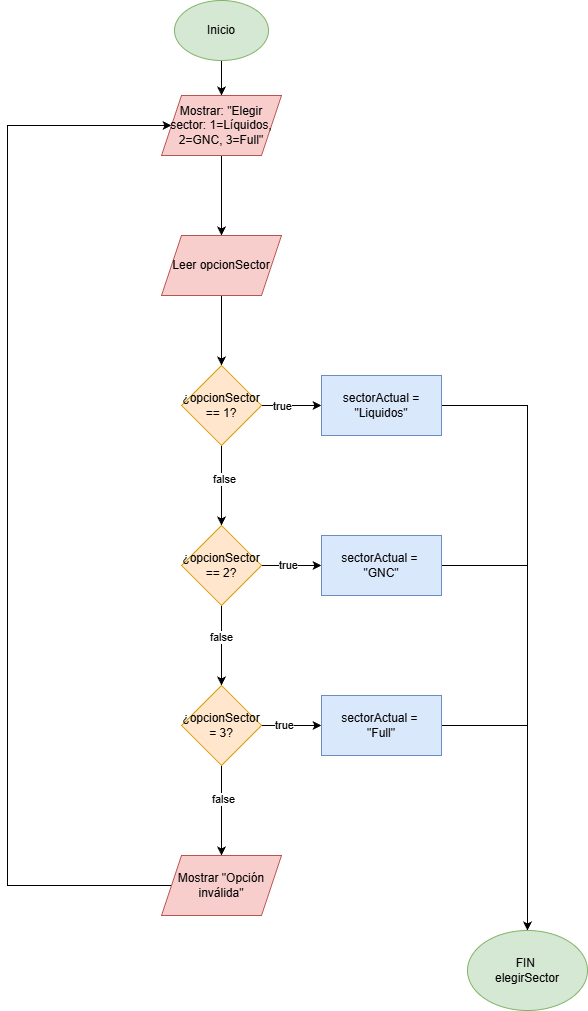

The diagram above was exported from draw.io. Its source (the exported page's mxGraphModel, read from the mxfile embedded in the PNG):
<mxGraphModel dx="1036" dy="591" grid="1" gridSize="10" guides="1" tooltips="1" connect="1" arrows="1" fold="1" page="1" pageScale="1" pageWidth="827" pageHeight="1169" math="0" shadow="0">
  <root>
    <mxCell id="WIyWlLk6GJQsqaUBKTNV-0" />
    <mxCell id="WIyWlLk6GJQsqaUBKTNV-1" parent="WIyWlLk6GJQsqaUBKTNV-0" />
    <mxCell id="C9IJfUCWPYl-nQIA5Axg-2" edge="1" parent="WIyWlLk6GJQsqaUBKTNV-1" source="C9IJfUCWPYl-nQIA5Axg-0" style="edgeStyle=orthogonalEdgeStyle;rounded=0;orthogonalLoop=1;jettySize=auto;html=1;" target="C9IJfUCWPYl-nQIA5Axg-1" value="">
      <mxGeometry relative="1" as="geometry" />
    </mxCell>
    <mxCell id="C9IJfUCWPYl-nQIA5Axg-0" parent="WIyWlLk6GJQsqaUBKTNV-1" style="ellipse;whiteSpace=wrap;html=1;fillColor=#d5e8d4;strokeColor=#82b366;" value="Inicio" vertex="1">
      <mxGeometry height="60" width="94" x="367" y="10" as="geometry" />
    </mxCell>
    <mxCell id="C9IJfUCWPYl-nQIA5Axg-4" edge="1" parent="WIyWlLk6GJQsqaUBKTNV-1" source="C9IJfUCWPYl-nQIA5Axg-1" style="edgeStyle=orthogonalEdgeStyle;rounded=0;orthogonalLoop=1;jettySize=auto;html=1;" target="C9IJfUCWPYl-nQIA5Axg-3" value="">
      <mxGeometry relative="1" as="geometry" />
    </mxCell>
    <mxCell id="C9IJfUCWPYl-nQIA5Axg-1" parent="WIyWlLk6GJQsqaUBKTNV-1" style="shape=parallelogram;perimeter=parallelogramPerimeter;whiteSpace=wrap;html=1;fixedSize=1;fillColor=#f8cecc;strokeColor=#b85450;" value="Mostrar: &quot;Elegir sector: 1=Líquidos, 2=GNC, 3=Full&quot;" vertex="1">
      <mxGeometry height="60" width="120" x="354" y="105" as="geometry" />
    </mxCell>
    <mxCell id="C9IJfUCWPYl-nQIA5Axg-6" edge="1" parent="WIyWlLk6GJQsqaUBKTNV-1" source="C9IJfUCWPYl-nQIA5Axg-3" style="edgeStyle=orthogonalEdgeStyle;rounded=0;orthogonalLoop=1;jettySize=auto;html=1;" target="C9IJfUCWPYl-nQIA5Axg-5" value="">
      <mxGeometry relative="1" as="geometry" />
    </mxCell>
    <mxCell id="C9IJfUCWPYl-nQIA5Axg-3" parent="WIyWlLk6GJQsqaUBKTNV-1" style="shape=parallelogram;perimeter=parallelogramPerimeter;whiteSpace=wrap;html=1;fixedSize=1;fillColor=#f8cecc;strokeColor=#b85450;" value="Leer opcionSector" vertex="1">
      <mxGeometry height="60" width="120" x="354" y="245" as="geometry" />
    </mxCell>
    <mxCell id="C9IJfUCWPYl-nQIA5Axg-8" edge="1" parent="WIyWlLk6GJQsqaUBKTNV-1" source="C9IJfUCWPYl-nQIA5Axg-5" style="edgeStyle=orthogonalEdgeStyle;rounded=0;orthogonalLoop=1;jettySize=auto;html=1;" target="C9IJfUCWPYl-nQIA5Axg-7" value="">
      <mxGeometry relative="1" as="geometry" />
    </mxCell>
    <mxCell id="C9IJfUCWPYl-nQIA5Axg-9" connectable="0" parent="C9IJfUCWPYl-nQIA5Axg-8" style="edgeLabel;html=1;align=center;verticalAlign=middle;resizable=0;points=[];" value="true" vertex="1">
      <mxGeometry relative="1" x="-0.3267" y="1" as="geometry">
        <mxPoint y="1" as="offset" />
      </mxGeometry>
    </mxCell>
    <mxCell id="C9IJfUCWPYl-nQIA5Axg-11" edge="1" parent="WIyWlLk6GJQsqaUBKTNV-1" source="C9IJfUCWPYl-nQIA5Axg-5" style="edgeStyle=orthogonalEdgeStyle;rounded=0;orthogonalLoop=1;jettySize=auto;html=1;" target="C9IJfUCWPYl-nQIA5Axg-10" value="">
      <mxGeometry relative="1" as="geometry" />
    </mxCell>
    <mxCell id="C9IJfUCWPYl-nQIA5Axg-15" connectable="0" parent="C9IJfUCWPYl-nQIA5Axg-11" style="edgeLabel;html=1;align=center;verticalAlign=middle;resizable=0;points=[];" value="false" vertex="1">
      <mxGeometry relative="1" x="-0.17" y="2" as="geometry">
        <mxPoint as="offset" />
      </mxGeometry>
    </mxCell>
    <mxCell id="C9IJfUCWPYl-nQIA5Axg-5" parent="WIyWlLk6GJQsqaUBKTNV-1" style="rhombus;whiteSpace=wrap;html=1;fillColor=#ffe6cc;strokeColor=#d79b00;" value="¿opcionSector == 1?" vertex="1">
      <mxGeometry height="80" width="80" x="374" y="375" as="geometry" />
    </mxCell>
    <mxCell id="C9IJfUCWPYl-nQIA5Axg-28" edge="1" parent="WIyWlLk6GJQsqaUBKTNV-1" source="C9IJfUCWPYl-nQIA5Axg-7" style="edgeStyle=orthogonalEdgeStyle;rounded=0;orthogonalLoop=1;jettySize=auto;html=1;" target="C9IJfUCWPYl-nQIA5Axg-27">
      <mxGeometry relative="1" as="geometry" />
    </mxCell>
    <mxCell id="C9IJfUCWPYl-nQIA5Axg-7" parent="WIyWlLk6GJQsqaUBKTNV-1" style="whiteSpace=wrap;html=1;fillColor=#dae8fc;strokeColor=#6c8ebf;" value="sectorActual = &quot;Liquidos&quot;" vertex="1">
      <mxGeometry height="60" width="120" x="514" y="385" as="geometry" />
    </mxCell>
    <mxCell id="C9IJfUCWPYl-nQIA5Axg-13" edge="1" parent="WIyWlLk6GJQsqaUBKTNV-1" source="C9IJfUCWPYl-nQIA5Axg-10" style="edgeStyle=orthogonalEdgeStyle;rounded=0;orthogonalLoop=1;jettySize=auto;html=1;" target="C9IJfUCWPYl-nQIA5Axg-12" value="">
      <mxGeometry relative="1" as="geometry" />
    </mxCell>
    <mxCell id="C9IJfUCWPYl-nQIA5Axg-14" connectable="0" parent="C9IJfUCWPYl-nQIA5Axg-13" style="edgeLabel;html=1;align=center;verticalAlign=middle;resizable=0;points=[];" value="true" vertex="1">
      <mxGeometry relative="1" x="-0.1267" y="1" as="geometry">
        <mxPoint as="offset" />
      </mxGeometry>
    </mxCell>
    <mxCell id="C9IJfUCWPYl-nQIA5Axg-19" edge="1" parent="WIyWlLk6GJQsqaUBKTNV-1" source="C9IJfUCWPYl-nQIA5Axg-10" style="edgeStyle=orthogonalEdgeStyle;rounded=0;orthogonalLoop=1;jettySize=auto;html=1;" target="C9IJfUCWPYl-nQIA5Axg-18" value="">
      <mxGeometry relative="1" as="geometry" />
    </mxCell>
    <mxCell id="C9IJfUCWPYl-nQIA5Axg-23" connectable="0" parent="C9IJfUCWPYl-nQIA5Axg-19" style="edgeLabel;html=1;align=center;verticalAlign=middle;resizable=0;points=[];" value="false" vertex="1">
      <mxGeometry relative="1" x="-0.22" y="-1" as="geometry">
        <mxPoint as="offset" />
      </mxGeometry>
    </mxCell>
    <mxCell id="C9IJfUCWPYl-nQIA5Axg-10" parent="WIyWlLk6GJQsqaUBKTNV-1" style="rhombus;whiteSpace=wrap;html=1;fillColor=#ffe6cc;strokeColor=#d79b00;" value="¿opcionSector == 2?" vertex="1">
      <mxGeometry height="80" width="80" x="374" y="535" as="geometry" />
    </mxCell>
    <mxCell id="C9IJfUCWPYl-nQIA5Axg-29" edge="1" parent="WIyWlLk6GJQsqaUBKTNV-1" source="C9IJfUCWPYl-nQIA5Axg-12" style="edgeStyle=orthogonalEdgeStyle;rounded=0;orthogonalLoop=1;jettySize=auto;html=1;" target="C9IJfUCWPYl-nQIA5Axg-27">
      <mxGeometry relative="1" as="geometry" />
    </mxCell>
    <mxCell id="C9IJfUCWPYl-nQIA5Axg-12" parent="WIyWlLk6GJQsqaUBKTNV-1" style="whiteSpace=wrap;html=1;fillColor=#dae8fc;strokeColor=#6c8ebf;" value="sectorActual =&amp;nbsp;&lt;div&gt;&quot;GNC&quot;&lt;/div&gt;" vertex="1">
      <mxGeometry height="60" width="120" x="514" y="545" as="geometry" />
    </mxCell>
    <mxCell id="C9IJfUCWPYl-nQIA5Axg-21" edge="1" parent="WIyWlLk6GJQsqaUBKTNV-1" source="C9IJfUCWPYl-nQIA5Axg-18" style="edgeStyle=orthogonalEdgeStyle;rounded=0;orthogonalLoop=1;jettySize=auto;html=1;" target="C9IJfUCWPYl-nQIA5Axg-20" value="">
      <mxGeometry relative="1" as="geometry" />
    </mxCell>
    <mxCell id="C9IJfUCWPYl-nQIA5Axg-22" connectable="0" parent="C9IJfUCWPYl-nQIA5Axg-21" style="edgeLabel;html=1;align=center;verticalAlign=middle;resizable=0;points=[];" value="true" vertex="1">
      <mxGeometry relative="1" x="-0.26" y="1" as="geometry">
        <mxPoint as="offset" />
      </mxGeometry>
    </mxCell>
    <mxCell id="C9IJfUCWPYl-nQIA5Axg-25" edge="1" parent="WIyWlLk6GJQsqaUBKTNV-1" source="C9IJfUCWPYl-nQIA5Axg-18" style="edgeStyle=orthogonalEdgeStyle;rounded=0;orthogonalLoop=1;jettySize=auto;html=1;" target="C9IJfUCWPYl-nQIA5Axg-24" value="">
      <mxGeometry relative="1" as="geometry" />
    </mxCell>
    <mxCell id="C9IJfUCWPYl-nQIA5Axg-31" connectable="0" parent="C9IJfUCWPYl-nQIA5Axg-25" style="edgeLabel;html=1;align=center;verticalAlign=middle;resizable=0;points=[];" value="false" vertex="1">
      <mxGeometry relative="1" x="-0.2622" y="1" as="geometry">
        <mxPoint as="offset" />
      </mxGeometry>
    </mxCell>
    <mxCell id="C9IJfUCWPYl-nQIA5Axg-18" parent="WIyWlLk6GJQsqaUBKTNV-1" style="rhombus;whiteSpace=wrap;html=1;fillColor=#ffe6cc;strokeColor=#d79b00;" value="¿opcionSector = 3?" vertex="1">
      <mxGeometry height="80" width="80" x="374" y="695" as="geometry" />
    </mxCell>
    <mxCell id="C9IJfUCWPYl-nQIA5Axg-30" edge="1" parent="WIyWlLk6GJQsqaUBKTNV-1" source="C9IJfUCWPYl-nQIA5Axg-20" style="edgeStyle=orthogonalEdgeStyle;rounded=0;orthogonalLoop=1;jettySize=auto;html=1;">
      <mxGeometry relative="1" as="geometry">
        <mxPoint x="720" y="950" as="targetPoint" />
      </mxGeometry>
    </mxCell>
    <mxCell id="C9IJfUCWPYl-nQIA5Axg-20" parent="WIyWlLk6GJQsqaUBKTNV-1" style="whiteSpace=wrap;html=1;fillColor=#dae8fc;strokeColor=#6c8ebf;" value="sectorActual =&amp;nbsp;&lt;div&gt;&quot;Full&quot;&lt;/div&gt;" vertex="1">
      <mxGeometry height="60" width="120" x="514" y="705" as="geometry" />
    </mxCell>
    <mxCell id="C9IJfUCWPYl-nQIA5Axg-26" edge="1" parent="WIyWlLk6GJQsqaUBKTNV-1" source="C9IJfUCWPYl-nQIA5Axg-24" style="edgeStyle=orthogonalEdgeStyle;rounded=0;orthogonalLoop=1;jettySize=auto;html=1;entryX=0;entryY=0.5;entryDx=0;entryDy=0;" target="C9IJfUCWPYl-nQIA5Axg-1">
      <mxGeometry relative="1" as="geometry">
        <Array as="points">
          <mxPoint x="200" y="895" />
          <mxPoint x="200" y="135" />
        </Array>
      </mxGeometry>
    </mxCell>
    <mxCell id="C9IJfUCWPYl-nQIA5Axg-24" parent="WIyWlLk6GJQsqaUBKTNV-1" style="shape=parallelogram;perimeter=parallelogramPerimeter;whiteSpace=wrap;html=1;fixedSize=1;fillColor=#f8cecc;strokeColor=#b85450;" value="Mostrar &quot;Opción inválida&quot;" vertex="1">
      <mxGeometry height="60" width="120" x="354" y="865" as="geometry" />
    </mxCell>
    <mxCell id="C9IJfUCWPYl-nQIA5Axg-27" parent="WIyWlLk6GJQsqaUBKTNV-1" style="ellipse;whiteSpace=wrap;html=1;fillColor=#d5e8d4;strokeColor=#82b366;" value="FIN&amp;nbsp;&lt;div&gt;elegirSector&lt;/div&gt;" vertex="1">
      <mxGeometry height="80" width="120" x="660" y="940" as="geometry" />
    </mxCell>
  </root>
</mxGraphModel>